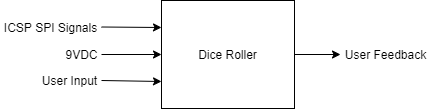

The diagram above was exported from draw.io. Its source (the exported page's mxGraphModel, read from the mxfile embedded in the PNG):
<mxGraphModel dx="1422" dy="777" grid="0" gridSize="10" guides="1" tooltips="1" connect="1" arrows="1" fold="1" page="0" pageScale="1" pageWidth="850" pageHeight="1100" math="0" shadow="0">
  <root>
    <mxCell id="0" />
    <mxCell id="1" parent="0" />
    <mxCell id="xb8FaLDUq3PZPZ2F9Aw6-37" value="" style="rounded=0;whiteSpace=wrap;html=1;fillColor=none;" parent="1" vertex="1">
      <mxGeometry x="226" y="365" width="133" height="108" as="geometry" />
    </mxCell>
    <mxCell id="xb8FaLDUq3PZPZ2F9Aw6-5" style="edgeStyle=orthogonalEdgeStyle;rounded=0;orthogonalLoop=1;jettySize=auto;html=1;exitX=1;exitY=0.5;exitDx=0;exitDy=0;entryX=0;entryY=0.5;entryDx=0;entryDy=0;" parent="1" source="xb8FaLDUq3PZPZ2F9Aw6-8" target="xb8FaLDUq3PZPZ2F9Aw6-37" edge="1">
      <mxGeometry relative="1" as="geometry">
        <mxPoint x="140" y="451.5" as="sourcePoint" />
        <mxPoint x="239.9000000000001" y="450.81999999999994" as="targetPoint" />
      </mxGeometry>
    </mxCell>
    <mxCell id="xb8FaLDUq3PZPZ2F9Aw6-8" value="9VDC" style="text;html=1;strokeColor=none;fillColor=none;align=center;verticalAlign=middle;whiteSpace=wrap;rounded=0;" parent="1" vertex="1">
      <mxGeometry x="127" y="410.5" width="39" height="17" as="geometry" />
    </mxCell>
    <mxCell id="ICNvstK9QrLFEBopxqkQ-1" style="rounded=0;orthogonalLoop=1;jettySize=auto;html=1;exitX=1;exitY=0.5;exitDx=0;exitDy=0;entryX=0;entryY=0.25;entryDx=0;entryDy=0;" edge="1" parent="1" source="xb8FaLDUq3PZPZ2F9Aw6-30" target="xb8FaLDUq3PZPZ2F9Aw6-37">
      <mxGeometry relative="1" as="geometry" />
    </mxCell>
    <mxCell id="xb8FaLDUq3PZPZ2F9Aw6-30" value="ICSP SPI Signals" style="text;html=1;strokeColor=none;fillColor=none;align=center;verticalAlign=middle;whiteSpace=wrap;rounded=0;" parent="1" vertex="1">
      <mxGeometry x="65" y="381" width="101" height="21" as="geometry" />
    </mxCell>
    <mxCell id="xb8FaLDUq3PZPZ2F9Aw6-36" style="edgeStyle=orthogonalEdgeStyle;rounded=0;jumpStyle=arc;jumpSize=10;orthogonalLoop=1;jettySize=auto;html=1;entryX=0;entryY=0.5;entryDx=0;entryDy=0;" parent="1" source="xb8FaLDUq3PZPZ2F9Aw6-37" target="ICNvstK9QrLFEBopxqkQ-3" edge="1">
      <mxGeometry relative="1" as="geometry">
        <mxPoint x="680" y="435" as="sourcePoint" />
        <mxPoint x="442" y="419" as="targetPoint" />
      </mxGeometry>
    </mxCell>
    <mxCell id="xb8FaLDUq3PZPZ2F9Aw6-38" value="Dice Roller" style="text;html=1;strokeColor=none;fillColor=none;align=center;verticalAlign=middle;whiteSpace=wrap;rounded=0;dashed=1;" parent="1" vertex="1">
      <mxGeometry x="255" y="404" width="75" height="30" as="geometry" />
    </mxCell>
    <mxCell id="zTgTxt3tq5m9nqoCTJJP-12" value="" style="endArrow=classic;html=1;rounded=0;jumpStyle=none;jumpSize=8;entryX=0;entryY=0.75;entryDx=0;entryDy=0;exitX=1;exitY=0.5;exitDx=0;exitDy=0;" parent="1" source="ICNvstK9QrLFEBopxqkQ-2" target="xb8FaLDUq3PZPZ2F9Aw6-37" edge="1">
      <mxGeometry width="50" height="50" relative="1" as="geometry">
        <mxPoint x="172" y="446" as="sourcePoint" />
        <mxPoint x="305" y="570" as="targetPoint" />
      </mxGeometry>
    </mxCell>
    <mxCell id="ICNvstK9QrLFEBopxqkQ-2" value="User Input" style="text;html=1;strokeColor=none;fillColor=none;align=center;verticalAlign=middle;whiteSpace=wrap;rounded=0;" vertex="1" parent="1">
      <mxGeometry x="103" y="430" width="63" height="30" as="geometry" />
    </mxCell>
    <mxCell id="ICNvstK9QrLFEBopxqkQ-3" value="User Feedback" style="text;html=1;strokeColor=none;fillColor=none;align=center;verticalAlign=middle;whiteSpace=wrap;rounded=0;" vertex="1" parent="1">
      <mxGeometry x="405" y="404" width="91" height="30" as="geometry" />
    </mxCell>
  </root>
</mxGraphModel>